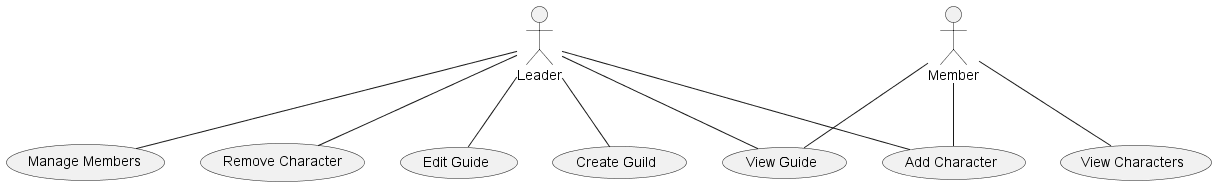

The diagram above was rendered by PlantUML. Its source (embedded in the PNG):
@startuml
actor Leader
actor Member

usecase "Create Guild" as UC1
usecase "Manage Members" as UC2
usecase "Add Character" as UC3
usecase "Remove Character" as UC4
usecase "View Characters" as UC5
usecase "Edit Guide" as UC6
usecase "View Guide" as UC7

Leader -- UC1
Leader -- UC2
Leader -- UC3
Leader -- UC4
Leader -- UC6
Leader -- UC7

Member -- UC3
Member -- UC5
Member -- UC7

@enduml